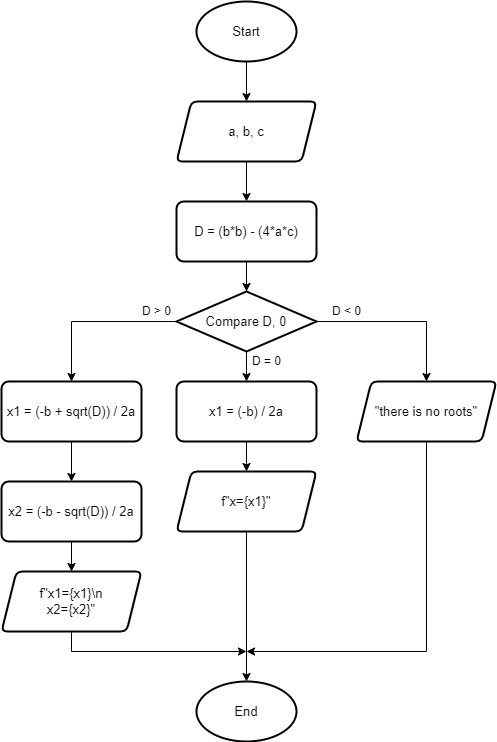

The diagram above was exported from draw.io. Its source (the exported page's mxGraphModel, read from the mxfile embedded in the PNG):
<mxGraphModel dx="1289" dy="772" grid="1" gridSize="10" guides="1" tooltips="1" connect="1" arrows="1" fold="1" page="1" pageScale="1" pageWidth="850" pageHeight="1100" math="0" shadow="0">
  <root>
    <mxCell id="0" />
    <mxCell id="1" parent="0" />
    <mxCell id="f87noIO5n0oLUZZmrGlW-3" style="edgeStyle=orthogonalEdgeStyle;rounded=0;orthogonalLoop=1;jettySize=auto;html=1;exitX=0.5;exitY=1;exitDx=0;exitDy=0;exitPerimeter=0;entryX=0.5;entryY=0;entryDx=0;entryDy=0;fontSize=13;" parent="1" source="f87noIO5n0oLUZZmrGlW-1" target="f87noIO5n0oLUZZmrGlW-2" edge="1">
      <mxGeometry relative="1" as="geometry" />
    </mxCell>
    <mxCell id="f87noIO5n0oLUZZmrGlW-1" value="Start" style="strokeWidth=2;html=1;shape=mxgraph.flowchart.start_1;whiteSpace=wrap;fontSize=13;" parent="1" vertex="1">
      <mxGeometry x="290" y="120" width="100" height="60" as="geometry" />
    </mxCell>
    <mxCell id="f87noIO5n0oLUZZmrGlW-6" value="" style="edgeStyle=orthogonalEdgeStyle;rounded=0;orthogonalLoop=1;jettySize=auto;html=1;fontSize=13;" parent="1" source="f87noIO5n0oLUZZmrGlW-2" target="f87noIO5n0oLUZZmrGlW-5" edge="1">
      <mxGeometry relative="1" as="geometry" />
    </mxCell>
    <mxCell id="f87noIO5n0oLUZZmrGlW-2" value="a, b, c" style="shape=parallelogram;html=1;strokeWidth=2;perimeter=parallelogramPerimeter;whiteSpace=wrap;rounded=1;arcSize=12;size=0.10714285714285714;fontSize=13;" parent="1" vertex="1">
      <mxGeometry x="270" y="220" width="140" height="60" as="geometry" />
    </mxCell>
    <mxCell id="f87noIO5n0oLUZZmrGlW-15" style="edgeStyle=orthogonalEdgeStyle;rounded=0;orthogonalLoop=1;jettySize=auto;html=1;exitX=0.5;exitY=1;exitDx=0;exitDy=0;entryX=0.5;entryY=0;entryDx=0;entryDy=0;entryPerimeter=0;fontSize=13;" parent="1" source="f87noIO5n0oLUZZmrGlW-5" target="f87noIO5n0oLUZZmrGlW-13" edge="1">
      <mxGeometry relative="1" as="geometry" />
    </mxCell>
    <mxCell id="f87noIO5n0oLUZZmrGlW-5" value="D = (b*b) - (4*a*c)" style="whiteSpace=wrap;html=1;rounded=1;strokeWidth=2;arcSize=12;fontSize=13;" parent="1" vertex="1">
      <mxGeometry x="270" y="320" width="140" height="60" as="geometry" />
    </mxCell>
    <mxCell id="f87noIO5n0oLUZZmrGlW-10" style="edgeStyle=orthogonalEdgeStyle;rounded=0;orthogonalLoop=1;jettySize=auto;html=1;exitX=0.5;exitY=1;exitDx=0;exitDy=0;entryX=0.5;entryY=0;entryDx=0;entryDy=0;fontSize=13;" parent="1" source="f87noIO5n0oLUZZmrGlW-7" target="f87noIO5n0oLUZZmrGlW-9" edge="1">
      <mxGeometry relative="1" as="geometry" />
    </mxCell>
    <mxCell id="f87noIO5n0oLUZZmrGlW-7" value="x1 = (-b + sqrt(D)) / 2a" style="whiteSpace=wrap;html=1;rounded=1;strokeWidth=2;arcSize=12;fontSize=13;" parent="1" vertex="1">
      <mxGeometry x="95" y="500" width="140" height="60" as="geometry" />
    </mxCell>
    <mxCell id="f87noIO5n0oLUZZmrGlW-11" style="edgeStyle=orthogonalEdgeStyle;rounded=0;orthogonalLoop=1;jettySize=auto;html=1;exitX=0.5;exitY=1;exitDx=0;exitDy=0;entryX=0.5;entryY=0;entryDx=0;entryDy=0;fontSize=13;" parent="1" source="f87noIO5n0oLUZZmrGlW-9" target="f87noIO5n0oLUZZmrGlW-12" edge="1">
      <mxGeometry relative="1" as="geometry">
        <mxPoint x="165" y="690" as="targetPoint" />
      </mxGeometry>
    </mxCell>
    <mxCell id="f87noIO5n0oLUZZmrGlW-9" value="x2 = (-b - sqrt(D)) / 2a" style="whiteSpace=wrap;html=1;rounded=1;strokeWidth=2;arcSize=12;fontSize=13;" parent="1" vertex="1">
      <mxGeometry x="95" y="600" width="140" height="60" as="geometry" />
    </mxCell>
    <mxCell id="Mfrw1JIPfn0WfsK6wApU-2" style="edgeStyle=orthogonalEdgeStyle;rounded=0;orthogonalLoop=1;jettySize=auto;html=1;exitX=0.5;exitY=1;exitDx=0;exitDy=0;" edge="1" parent="1" source="f87noIO5n0oLUZZmrGlW-12">
      <mxGeometry relative="1" as="geometry">
        <mxPoint x="340" y="770" as="targetPoint" />
        <Array as="points">
          <mxPoint x="165" y="770" />
        </Array>
      </mxGeometry>
    </mxCell>
    <mxCell id="f87noIO5n0oLUZZmrGlW-12" value="f&quot;x1={x1}\n&lt;br style=&quot;font-size: 13px;&quot;&gt;x2={x2}&quot;" style="shape=parallelogram;html=1;strokeWidth=2;perimeter=parallelogramPerimeter;whiteSpace=wrap;rounded=1;arcSize=12;size=0.10714285714285714;fontSize=13;" parent="1" vertex="1">
      <mxGeometry x="95" y="690" width="140" height="60" as="geometry" />
    </mxCell>
    <mxCell id="Mfrw1JIPfn0WfsK6wApU-4" style="edgeStyle=orthogonalEdgeStyle;rounded=0;orthogonalLoop=1;jettySize=auto;html=1;exitX=0;exitY=0.5;exitDx=0;exitDy=0;exitPerimeter=0;entryX=0.5;entryY=0;entryDx=0;entryDy=0;" edge="1" parent="1" source="f87noIO5n0oLUZZmrGlW-13" target="f87noIO5n0oLUZZmrGlW-7">
      <mxGeometry relative="1" as="geometry" />
    </mxCell>
    <mxCell id="Mfrw1JIPfn0WfsK6wApU-5" style="edgeStyle=orthogonalEdgeStyle;rounded=0;orthogonalLoop=1;jettySize=auto;html=1;exitX=1;exitY=0.5;exitDx=0;exitDy=0;exitPerimeter=0;" edge="1" parent="1" source="f87noIO5n0oLUZZmrGlW-13" target="f87noIO5n0oLUZZmrGlW-29">
      <mxGeometry relative="1" as="geometry" />
    </mxCell>
    <mxCell id="Mfrw1JIPfn0WfsK6wApU-6" style="edgeStyle=orthogonalEdgeStyle;rounded=0;orthogonalLoop=1;jettySize=auto;html=1;exitX=0.5;exitY=1;exitDx=0;exitDy=0;exitPerimeter=0;entryX=0.5;entryY=0;entryDx=0;entryDy=0;" edge="1" parent="1" source="f87noIO5n0oLUZZmrGlW-13" target="f87noIO5n0oLUZZmrGlW-22">
      <mxGeometry relative="1" as="geometry" />
    </mxCell>
    <mxCell id="f87noIO5n0oLUZZmrGlW-13" value="Compare D, 0" style="strokeWidth=2;html=1;shape=mxgraph.flowchart.decision;whiteSpace=wrap;fontSize=13;" parent="1" vertex="1">
      <mxGeometry x="270" y="410" width="140" height="60" as="geometry" />
    </mxCell>
    <mxCell id="f87noIO5n0oLUZZmrGlW-21" style="edgeStyle=orthogonalEdgeStyle;rounded=0;orthogonalLoop=1;jettySize=auto;html=1;exitX=0.5;exitY=1;exitDx=0;exitDy=0;entryX=0.5;entryY=0;entryDx=0;entryDy=0;fontSize=13;" parent="1" source="f87noIO5n0oLUZZmrGlW-22" target="f87noIO5n0oLUZZmrGlW-23" edge="1">
      <mxGeometry relative="1" as="geometry">
        <mxPoint x="345" y="590" as="targetPoint" />
      </mxGeometry>
    </mxCell>
    <mxCell id="f87noIO5n0oLUZZmrGlW-22" value="x1 = (-b) / 2a" style="whiteSpace=wrap;html=1;rounded=1;strokeWidth=2;arcSize=12;fontSize=13;" parent="1" vertex="1">
      <mxGeometry x="270" y="500" width="140" height="60" as="geometry" />
    </mxCell>
    <mxCell id="Mfrw1JIPfn0WfsK6wApU-1" style="edgeStyle=orthogonalEdgeStyle;rounded=0;orthogonalLoop=1;jettySize=auto;html=1;exitX=0.5;exitY=1;exitDx=0;exitDy=0;entryX=0.5;entryY=0;entryDx=0;entryDy=0;entryPerimeter=0;" edge="1" parent="1" source="f87noIO5n0oLUZZmrGlW-23" target="f87noIO5n0oLUZZmrGlW-33">
      <mxGeometry relative="1" as="geometry">
        <mxPoint x="345" y="780" as="targetPoint" />
      </mxGeometry>
    </mxCell>
    <mxCell id="f87noIO5n0oLUZZmrGlW-23" value="f&quot;x={x1}&quot;" style="shape=parallelogram;html=1;strokeWidth=2;perimeter=parallelogramPerimeter;whiteSpace=wrap;rounded=1;arcSize=12;size=0.10714285714285714;fontSize=13;" parent="1" vertex="1">
      <mxGeometry x="270" y="590" width="140" height="60" as="geometry" />
    </mxCell>
    <mxCell id="Mfrw1JIPfn0WfsK6wApU-3" style="edgeStyle=orthogonalEdgeStyle;rounded=0;orthogonalLoop=1;jettySize=auto;html=1;exitX=0.5;exitY=1;exitDx=0;exitDy=0;" edge="1" parent="1" source="f87noIO5n0oLUZZmrGlW-29">
      <mxGeometry relative="1" as="geometry">
        <mxPoint x="340" y="770" as="targetPoint" />
        <Array as="points">
          <mxPoint x="520" y="770" />
        </Array>
      </mxGeometry>
    </mxCell>
    <mxCell id="f87noIO5n0oLUZZmrGlW-29" value="&quot;there is no roots&quot;" style="shape=parallelogram;html=1;strokeWidth=2;perimeter=parallelogramPerimeter;whiteSpace=wrap;rounded=1;arcSize=12;size=0.10714285714285714;fontSize=13;" parent="1" vertex="1">
      <mxGeometry x="450" y="500" width="140" height="60" as="geometry" />
    </mxCell>
    <mxCell id="f87noIO5n0oLUZZmrGlW-33" value="End" style="strokeWidth=2;html=1;shape=mxgraph.flowchart.start_1;whiteSpace=wrap;fontSize=13;" parent="1" vertex="1">
      <mxGeometry x="290" y="800" width="100" height="60" as="geometry" />
    </mxCell>
    <mxCell id="Mfrw1JIPfn0WfsK6wApU-7" value="D &amp;lt; 0" style="text;html=1;align=center;verticalAlign=middle;resizable=0;points=[];autosize=1;strokeColor=none;fillColor=none;" vertex="1" parent="1">
      <mxGeometry x="420" y="420" width="40" height="20" as="geometry" />
    </mxCell>
    <mxCell id="Mfrw1JIPfn0WfsK6wApU-8" value="D = 0" style="text;html=1;align=center;verticalAlign=middle;resizable=0;points=[];autosize=1;strokeColor=none;fillColor=none;" vertex="1" parent="1">
      <mxGeometry x="340" y="470" width="40" height="20" as="geometry" />
    </mxCell>
    <mxCell id="Mfrw1JIPfn0WfsK6wApU-9" value="D &amp;gt; 0" style="text;html=1;align=center;verticalAlign=middle;resizable=0;points=[];autosize=1;strokeColor=none;fillColor=none;" vertex="1" parent="1">
      <mxGeometry x="230" y="420" width="40" height="20" as="geometry" />
    </mxCell>
  </root>
</mxGraphModel>